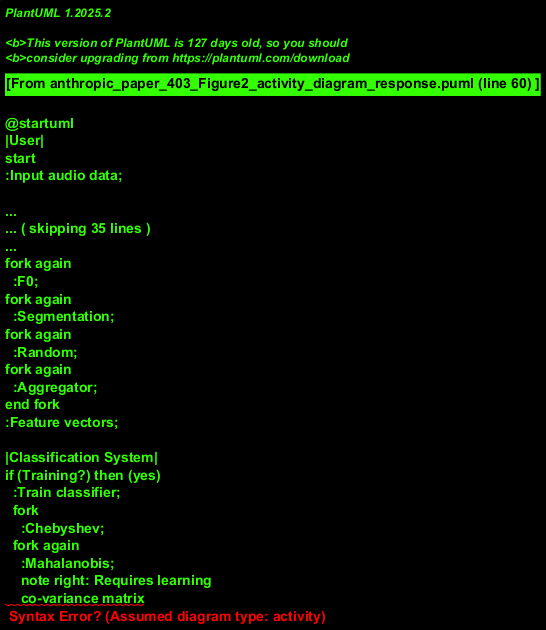

The diagram above was rendered by PlantUML. Its source (embedded in the PNG):
@startuml
|User|
start
:Input audio data;

|Loader|
:Load audio file;
note right: WAV, MP3, SINE, etc.

|Preprocessing|
:Normalize data;
fork
  :Low-Pass filter;
fork again
  :High-Pass filter;
fork again
  :Band-Pass filter;
fork again
  :Band-Stop filter;
fork again
  :High-Boost filter;
fork again
  :High-Pass-Boost filter;
fork again
  :Endpoint detection;
fork again
  :Dummy operation;
fork again
  :Raw passthrough;
end fork

|Feature Extraction|
fork
  :FFT;
fork again
  :LPC;
fork again
  :Min/Max;
fork again
  :Cepstral;
fork again
  :F0;
fork again
  :Segmentation;
fork again
  :Random;
fork again
  :Aggregator;
end fork
:Feature vectors;

|Classification System|
if (Training?) then (yes)
  :Train classifier;
  fork
    :Chebyshev;
  fork again
    :Mahalanobis;
    note right: Requires learning
    co-variance matrix
  fork again
    :Markov;
  fork again
    :Neural Network;
  fork again
    :Stochastic;
  fork again
    :ZipfLaw;
  fork again
    :Random;
  end fork
  :Generate cluster/training set;
else (no)
  :Classify audio;
  fork
    :Chebyshev;
  fork again
    :Euclidean;
  fork again
    :Minkowski;
  fork again
    :Diff;
  fork again
    :Mahalanobis;
  fork again
    :Hamming;
  fork again
    :Cosine Similarity;
  fork again
    :Markov;
  fork again
    :Neural Network;
  fork again
    :Stochastic;
  fork again
    :ZipfLaw;
  fork again
    :Random;
  end fork
  :Generate ID;
endif

|User|
:Receive result;
stop
@enduml